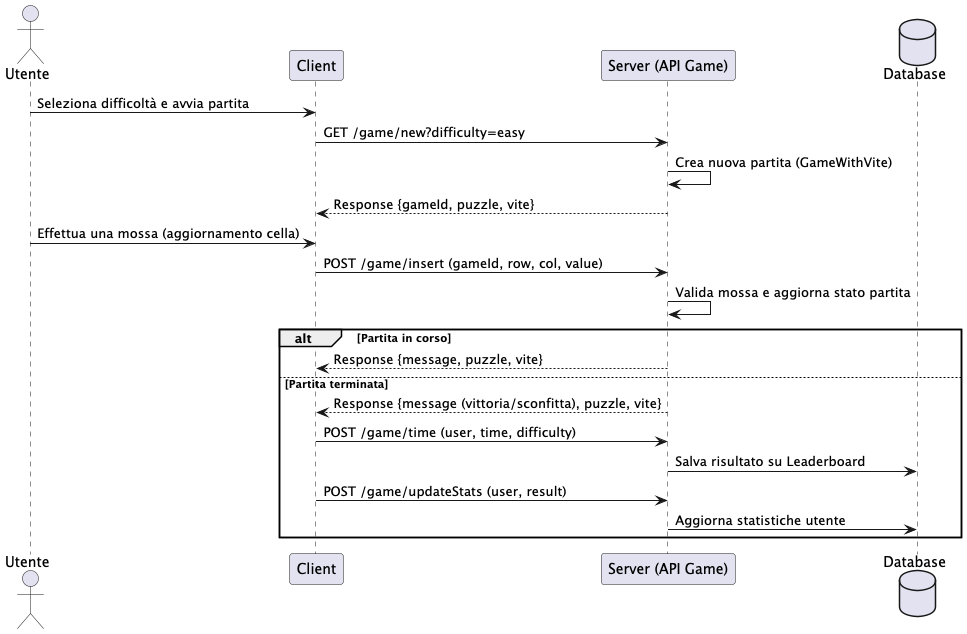

The diagram above was rendered by PlantUML. Its source (embedded in the PNG):
@startuml SinglePlayerGame
actor "Utente" as U
participant "Client" as C
participant "Server (API Game)" as S
database "Database" as DB

U -> C : Seleziona difficoltà e avvia partita
C -> S : GET /game/new?difficulty=easy
S -> S : Crea nuova partita (GameWithVite)
S --> C : Response {gameId, puzzle, vite}

U -> C : Effettua una mossa (aggiornamento cella)
C -> S : POST /game/insert (gameId, row, col, value)
S -> S : Valida mossa e aggiorna stato partita  
alt Partita in corso
    S --> C : Response {message, puzzle, vite}
else Partita terminata
    S --> C : Response {message (vittoria/sconfitta), puzzle, vite}
    C -> S : POST /game/time (user, time, difficulty)
    S -> DB : Salva risultato su Leaderboard
    C -> S : POST /game/updateStats (user, result)
    S -> DB : Aggiorna statistiche utente
end
@enduml